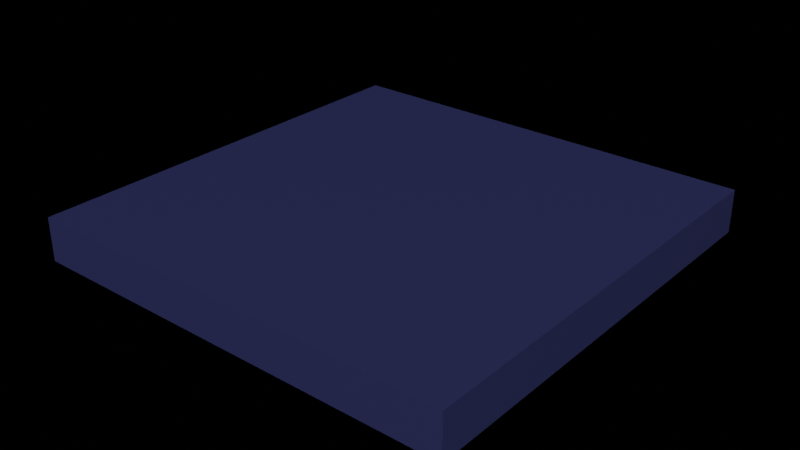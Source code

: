 # Source: unit_floor.blend  (saved by Blender 2.82.7; exported with 4.5.12 LTS)
import bpy
from mathutils import Matrix  # noqa: F401  (used for matrix-valued properties, if any)

bpy.ops.wm.read_factory_settings(use_empty=True)
scene = bpy.context.scene
scene.name = 'Scene'

# ---- collections
col_collection = bpy.data.collections.new('Collection'); scene.collection.children.link(col_collection)

# ---- materials (node trees are filled in below, after node groups)
mat_material = bpy.data.materials.new('Material')
mat_material.alpha_threshold = 0.0
mat_material.use_transparent_shadow = False
mat_material.line_color = (0.0, 0.0, 0.0, 1.0)

# ---- material node trees
mat_material.use_nodes = True; mat_material.node_tree.nodes.clear()
_N = mat_material.node_tree.nodes; _L = mat_material.node_tree.links
n0 = _N.new('ShaderNodeOutputMaterial'); n0.name = 'Material Output'; n0.location = (300, 300)
n1 = _N.new('ShaderNodeBsdfPrincipled'); n1.name = 'Principled BSDF'; n1.location = (10, 300)
n1.distribution = 'GGX'
n1.subsurface_method = 'BURLEY'
n1.inputs[0].default_value = (0.02828, 0.03195, 0.09848, 1.0)
n1.inputs[2].default_value = 0.4
n1.inputs[3].default_value = 1.45
n1.inputs[27].default_value = (0.0, 0.0, 0.0, 1.0)
n1.inputs[28].default_value = 1.0
_L.new(n1.outputs[0], n0.inputs[0])
n0.is_active_output = True

# ---- world
world_world = bpy.data.worlds.new('World'); scene.world = world_world
world_world.use_nodes = True; world_world.node_tree.nodes.clear()
_N = world_world.node_tree.nodes; _L = world_world.node_tree.links
n0 = _N.new('ShaderNodeOutputWorld'); n0.name = 'World Output'; n0.location = (300, 300)
n1 = _N.new('ShaderNodeBsdfPrincipled'); n1.name = 'Principled BSDF'; n1.location = (10, 300)
n1.distribution = 'GGX'
n1.subsurface_method = 'BURLEY'
n1.inputs[0].default_value = (0.3649, 0.8, 0.0, 1.0)
n1.inputs[3].default_value = 1.45
n1.inputs[27].default_value = (0.0, 0.0, 0.0, 1.0)
n1.inputs[28].default_value = 1.0
_L.new(n1.outputs[0], n0.inputs[0])
n0.is_active_output = True
world_world.color = (0.05088, 0.05088, 0.05088)
world_world.use_sun_shadow = False
world_world.sun_shadow_jitter_overblur = 0.0

# ---- meshes
me_cube = bpy.data.meshes.new('Cube')
me_cube.from_pydata([(1.0, 1.0, 1.0), (1.0, 1.0, -1.0), (1.0, -1.0, 1.0), (1.0, -1.0, -1.0), (-1.0, 1.0, 1.0), (-1.0, 1.0, -1.0), (-1.0, -1.0, 1.0), (-1.0, -1.0, -1.0)], [], [(0, 4, 6, 2), (3, 2, 6, 7), (7, 6, 4, 5), (5, 1, 3, 7), (1, 0, 2, 3), (5, 4, 0, 1)])
_uv = me_cube.uv_layers.new(name='UVMap')
_uv.uv.foreach_set('vector', [0.625, 0.5, 0.875, 0.5, 0.875, 0.75, 0.625, 0.75, 0.375, 0.75, 0.625, 0.75, 0.625, 1.0, 0.375, 1.0, 0.375, 0.0, 0.625, 0.0, 0.625, 0.25, 0.375, 0.25, 0.125, 0.5, 0.375, 0.5, 0.375, 0.75, 0.125, 0.75, 0.375, 0.5, 0.625, 0.5, 0.625, 0.75, 0.375, 0.75, 0.375, 0.25, 0.625, 0.25, 0.625, 0.5, 0.375, 0.5])
me_cube.materials.append(mat_material)
me_cube.use_remesh_preserve_volume = False
me_cube.use_remesh_preserve_attributes = False
me_cube.use_mirror_vertex_groups = False
me_cube.update()

# ---- objects
ob_cube = bpy.data.objects.new('Cube', me_cube)

# ---- transforms, parenting, visibility, modifiers, constraints
ob_cube.location = (0.0, 0.0, 0.0)
ob_cube.rotation_mode = 'QUATERNION'
ob_cube.rotation_quaternion = (1.0, 0.0, 0.0, 0.0)
ob_cube.scale = (0.5, 0.5, 0.05)
ob_cube.lock_rotations_4d = False
ob_cube.empty_display_type = 'ARROWS'
ob_cube.lineart.crease_threshold = 0.0

# ---- collection membership
col_collection.objects.link(ob_cube)

# ---- scene / render settings (as saved in the file)
scene.frame_start = 1; scene.frame_end = 250; scene.frame_set(1)
scene.render.engine = 'BLENDER_EEVEE_NEXT'
scene.cycles.use_denoising = False
scene.cycles.samples = 128
scene.cycles.sampling_pattern = 'TABULATED_SOBOL'
scene.cycles.use_adaptive_sampling = False
scene.cycles.use_light_tree = False
scene.view_settings.view_transform = 'Filmic'
bpy.context.view_layer.update()

# ---- added for rendering (the .blend has no active camera and no usable light): camera, sun
cam_auto = bpy.data.cameras.new('AutoCamera')
cam_auto.lens = 50.0
cam_auto.sensor_width = 36.0
cam_auto.clip_end = 1000.0
ob_auto_camera = bpy.data.objects.new('AutoCamera', cam_auto)
scene.collection.objects.link(ob_auto_camera)
ob_auto_camera.location = (1.31173, -1.57408, 1.04939)
ob_auto_camera.rotation_euler = (1.09748, -7.21219e-08, 0.694738)
scene.camera = ob_auto_camera
light_auto_sun = bpy.data.lights.new('AutoSun', 'SUN')
light_auto_sun.energy = 3.0
light_auto_sun.angle = 0.0523599
ob_auto_sun = bpy.data.objects.new('AutoSun', light_auto_sun)
scene.collection.objects.link(ob_auto_sun)
ob_auto_sun.rotation_euler = (0.872665, 0.174533, 0.523599)
bpy.context.view_layer.update()
